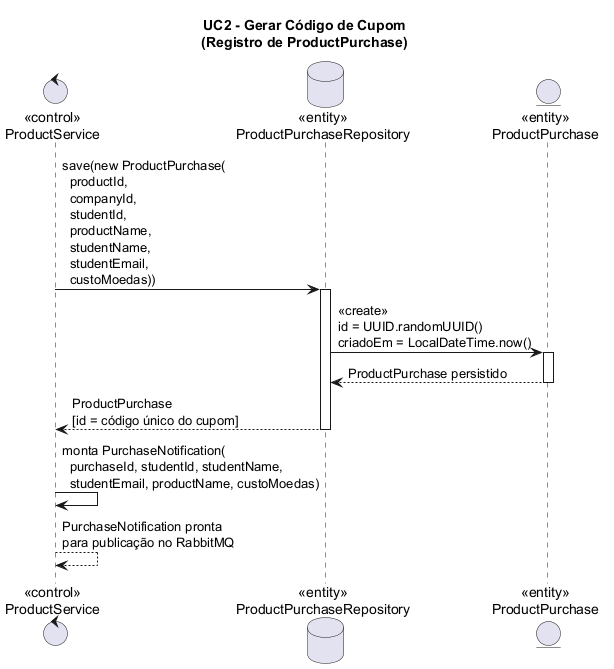

The diagram above was rendered by PlantUML. Its source (embedded in the PNG):
@startuml UC2-GerarCodigoCupom

title UC2 - Gerar Código de Cupom\n(Registro de ProductPurchase)

<style>
sequenceDiagram {
  messageAlign center
  responseMessageBelowArrow true
}
participant {
  padding 20
}
</style>

control  "<<control>>\nProductService"           as Service
database "<<entity>>\nProductPurchaseRepository" as PurchaseRepo
entity   "<<entity>>\nProductPurchase"           as Purchase

Service -> PurchaseRepo : save(new ProductPurchase(\n  productId,\n  companyId,\n  studentId,\n  productName,\n  studentName,\n  studentEmail,\n  custoMoedas))
activate PurchaseRepo

PurchaseRepo -> Purchase : <<create>>\nid = UUID.randomUUID()\ncriadoEm = LocalDateTime.now()
activate Purchase
Purchase --> PurchaseRepo : ProductPurchase persistido
deactivate Purchase

PurchaseRepo --> Service : ProductPurchase\n[id = código único do cupom]
deactivate PurchaseRepo

Service -> Service : monta PurchaseNotification(\n  purchaseId, studentId, studentName,\n  studentEmail, productName, custoMoedas)

Service --> Service : PurchaseNotification pronta\npara publicação no RabbitMQ

@enduml